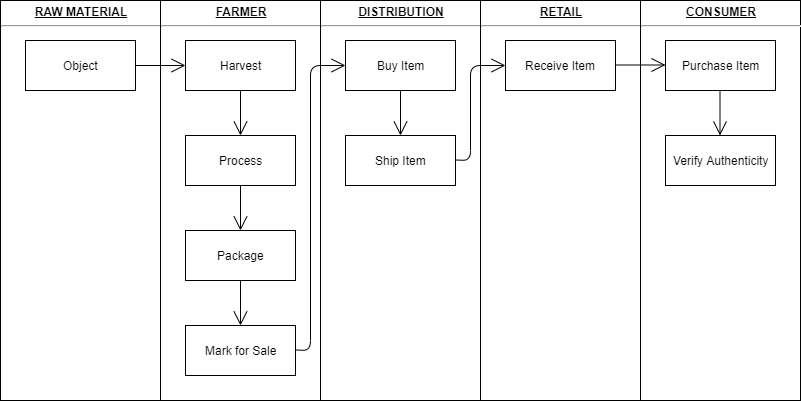

The diagram above was exported from draw.io. Its source (the exported page's mxGraphModel, read from the mxfile embedded in the PNG):
<mxGraphModel dx="971" dy="541" grid="1" gridSize="10" guides="1" tooltips="1" connect="1" arrows="1" fold="1" page="1" pageScale="1" pageWidth="850" pageHeight="1100" math="0" shadow="0">
  <root>
    <mxCell id="0" />
    <mxCell id="1" parent="0" />
    <mxCell id="rmrv0L2RGFbOVPvsfAN1-7" value="&lt;p style=&quot;margin: 0px ; margin-top: 4px ; text-align: center ; text-decoration: underline&quot;&gt;&lt;b&gt;RAW MATERIAL&lt;/b&gt;&lt;/p&gt;&lt;hr&gt;&lt;p style=&quot;margin: 0px ; margin-left: 8px&quot;&gt;&lt;br&gt;&lt;/p&gt;" style="verticalAlign=top;align=left;overflow=fill;fontSize=12;fontFamily=Helvetica;html=1;" vertex="1" parent="1">
      <mxGeometry x="20" y="120" width="160" height="400" as="geometry" />
    </mxCell>
    <mxCell id="rmrv0L2RGFbOVPvsfAN1-8" value="&lt;p style=&quot;margin: 0px ; margin-top: 4px ; text-align: center ; text-decoration: underline&quot;&gt;&lt;b&gt;FARMER&lt;/b&gt;&lt;/p&gt;&lt;hr&gt;&lt;p style=&quot;margin: 0px ; margin-left: 8px&quot;&gt;&lt;br&gt;&lt;/p&gt;" style="verticalAlign=top;align=left;overflow=fill;fontSize=12;fontFamily=Helvetica;html=1;" vertex="1" parent="1">
      <mxGeometry x="180" y="120" width="160" height="400" as="geometry" />
    </mxCell>
    <mxCell id="rmrv0L2RGFbOVPvsfAN1-9" value="&lt;p style=&quot;margin: 0px ; margin-top: 4px ; text-align: center ; text-decoration: underline&quot;&gt;&lt;b&gt;DISTRIBUTION&lt;/b&gt;&lt;/p&gt;&lt;hr&gt;&lt;p style=&quot;margin: 0px ; margin-left: 8px&quot;&gt;&lt;br&gt;&lt;/p&gt;" style="verticalAlign=top;align=left;overflow=fill;fontSize=12;fontFamily=Helvetica;html=1;" vertex="1" parent="1">
      <mxGeometry x="340" y="120" width="160" height="400" as="geometry" />
    </mxCell>
    <mxCell id="rmrv0L2RGFbOVPvsfAN1-10" value="&lt;p style=&quot;margin: 0px ; margin-top: 4px ; text-align: center ; text-decoration: underline&quot;&gt;&lt;b&gt;RETAIL&lt;/b&gt;&lt;/p&gt;&lt;hr&gt;&lt;p style=&quot;margin: 0px ; margin-left: 8px&quot;&gt;&lt;br&gt;&lt;/p&gt;" style="verticalAlign=top;align=left;overflow=fill;fontSize=12;fontFamily=Helvetica;html=1;" vertex="1" parent="1">
      <mxGeometry x="500" y="120" width="160" height="400" as="geometry" />
    </mxCell>
    <mxCell id="rmrv0L2RGFbOVPvsfAN1-11" value="&lt;p style=&quot;margin: 0px ; margin-top: 4px ; text-align: center ; text-decoration: underline&quot;&gt;&lt;b&gt;CONSUMER&lt;/b&gt;&lt;/p&gt;&lt;hr&gt;&lt;p style=&quot;margin: 0px ; margin-left: 8px&quot;&gt;&lt;br&gt;&lt;/p&gt;" style="verticalAlign=top;align=left;overflow=fill;fontSize=12;fontFamily=Helvetica;html=1;" vertex="1" parent="1">
      <mxGeometry x="660" y="120" width="160" height="400" as="geometry" />
    </mxCell>
    <mxCell id="rmrv0L2RGFbOVPvsfAN1-12" value="Verify Authenticity" style="html=1;" vertex="1" parent="1">
      <mxGeometry x="685" y="255" width="110" height="50" as="geometry" />
    </mxCell>
    <mxCell id="rmrv0L2RGFbOVPvsfAN1-13" value="Purchase Item" style="html=1;" vertex="1" parent="1">
      <mxGeometry x="685" y="160" width="110" height="50" as="geometry" />
    </mxCell>
    <mxCell id="rmrv0L2RGFbOVPvsfAN1-14" value="Receive Item" style="html=1;" vertex="1" parent="1">
      <mxGeometry x="525" y="160" width="110" height="50" as="geometry" />
    </mxCell>
    <mxCell id="rmrv0L2RGFbOVPvsfAN1-15" value="Ship Item" style="html=1;" vertex="1" parent="1">
      <mxGeometry x="365" y="255" width="110" height="50" as="geometry" />
    </mxCell>
    <mxCell id="rmrv0L2RGFbOVPvsfAN1-16" value="Buy Item" style="html=1;" vertex="1" parent="1">
      <mxGeometry x="365" y="160" width="110" height="50" as="geometry" />
    </mxCell>
    <mxCell id="rmrv0L2RGFbOVPvsfAN1-17" value="Mark for Sale" style="html=1;" vertex="1" parent="1">
      <mxGeometry x="205" y="445" width="110" height="50" as="geometry" />
    </mxCell>
    <mxCell id="rmrv0L2RGFbOVPvsfAN1-18" value="Package" style="html=1;" vertex="1" parent="1">
      <mxGeometry x="205" y="350" width="110" height="50" as="geometry" />
    </mxCell>
    <mxCell id="rmrv0L2RGFbOVPvsfAN1-19" value="Process" style="html=1;" vertex="1" parent="1">
      <mxGeometry x="205" y="255" width="110" height="50" as="geometry" />
    </mxCell>
    <mxCell id="rmrv0L2RGFbOVPvsfAN1-20" value="Harvest" style="html=1;" vertex="1" parent="1">
      <mxGeometry x="205" y="160" width="110" height="50" as="geometry" />
    </mxCell>
    <mxCell id="rmrv0L2RGFbOVPvsfAN1-21" value="Object" style="html=1;" vertex="1" parent="1">
      <mxGeometry x="45" y="160" width="110" height="50" as="geometry" />
    </mxCell>
    <mxCell id="rmrv0L2RGFbOVPvsfAN1-22" value="" style="endArrow=open;endFill=1;endSize=12;html=1;exitX=1;exitY=0.5;exitDx=0;exitDy=0;entryX=0;entryY=0.5;entryDx=0;entryDy=0;" edge="1" parent="1" source="rmrv0L2RGFbOVPvsfAN1-21" target="rmrv0L2RGFbOVPvsfAN1-20">
      <mxGeometry width="160" relative="1" as="geometry">
        <mxPoint x="160" y="190" as="sourcePoint" />
        <mxPoint x="205" y="190" as="targetPoint" />
      </mxGeometry>
    </mxCell>
    <mxCell id="rmrv0L2RGFbOVPvsfAN1-24" value="" style="endArrow=open;endFill=1;endSize=12;html=1;exitX=0.5;exitY=1;exitDx=0;exitDy=0;" edge="1" parent="1" source="rmrv0L2RGFbOVPvsfAN1-20" target="rmrv0L2RGFbOVPvsfAN1-19">
      <mxGeometry width="160" relative="1" as="geometry">
        <mxPoint x="230.05" y="232.5" as="sourcePoint" />
        <mxPoint x="285" y="232.5" as="targetPoint" />
      </mxGeometry>
    </mxCell>
    <mxCell id="rmrv0L2RGFbOVPvsfAN1-25" value="" style="endArrow=open;endFill=1;endSize=12;html=1;exitX=0.5;exitY=1;exitDx=0;exitDy=0;" edge="1" parent="1">
      <mxGeometry width="160" relative="1" as="geometry">
        <mxPoint x="260" y="305" as="sourcePoint" />
        <mxPoint x="260" y="350" as="targetPoint" />
      </mxGeometry>
    </mxCell>
    <mxCell id="rmrv0L2RGFbOVPvsfAN1-26" value="" style="endArrow=open;endFill=1;endSize=12;html=1;exitX=0.5;exitY=1;exitDx=0;exitDy=0;" edge="1" parent="1">
      <mxGeometry width="160" relative="1" as="geometry">
        <mxPoint x="260" y="400" as="sourcePoint" />
        <mxPoint x="260" y="445" as="targetPoint" />
      </mxGeometry>
    </mxCell>
    <mxCell id="rmrv0L2RGFbOVPvsfAN1-27" value="" style="endArrow=open;endFill=1;endSize=12;html=1;exitX=0.5;exitY=1;exitDx=0;exitDy=0;" edge="1" parent="1">
      <mxGeometry width="160" relative="1" as="geometry">
        <mxPoint x="420" y="210" as="sourcePoint" />
        <mxPoint x="420" y="255" as="targetPoint" />
      </mxGeometry>
    </mxCell>
    <mxCell id="rmrv0L2RGFbOVPvsfAN1-28" value="" style="endArrow=open;endFill=1;endSize=12;html=1;exitX=0.5;exitY=1;exitDx=0;exitDy=0;" edge="1" parent="1">
      <mxGeometry width="160" relative="1" as="geometry">
        <mxPoint x="739.5" y="210" as="sourcePoint" />
        <mxPoint x="739.5" y="255" as="targetPoint" />
      </mxGeometry>
    </mxCell>
    <mxCell id="rmrv0L2RGFbOVPvsfAN1-29" value="" style="endArrow=open;endFill=1;endSize=12;html=1;entryX=0;entryY=0.5;entryDx=0;entryDy=0;" edge="1" parent="1" target="rmrv0L2RGFbOVPvsfAN1-16">
      <mxGeometry width="160" relative="1" as="geometry">
        <mxPoint x="315" y="469.5" as="sourcePoint" />
        <mxPoint x="475" y="469.5" as="targetPoint" />
        <Array as="points">
          <mxPoint x="330" y="470" />
          <mxPoint x="330" y="185" />
        </Array>
      </mxGeometry>
    </mxCell>
    <mxCell id="rmrv0L2RGFbOVPvsfAN1-30" value="" style="endArrow=open;endFill=1;endSize=12;html=1;entryX=0;entryY=0.5;entryDx=0;entryDy=0;" edge="1" parent="1" target="rmrv0L2RGFbOVPvsfAN1-14">
      <mxGeometry width="160" relative="1" as="geometry">
        <mxPoint x="475" y="279.5" as="sourcePoint" />
        <mxPoint x="635" y="279.5" as="targetPoint" />
        <Array as="points">
          <mxPoint x="490" y="280" />
          <mxPoint x="490" y="185" />
        </Array>
      </mxGeometry>
    </mxCell>
    <mxCell id="rmrv0L2RGFbOVPvsfAN1-31" value="" style="endArrow=open;endFill=1;endSize=12;html=1;exitX=1;exitY=0.5;exitDx=0;exitDy=0;entryX=0;entryY=0.5;entryDx=0;entryDy=0;" edge="1" parent="1">
      <mxGeometry width="160" relative="1" as="geometry">
        <mxPoint x="635" y="184.5" as="sourcePoint" />
        <mxPoint x="685" y="184.5" as="targetPoint" />
      </mxGeometry>
    </mxCell>
  </root>
</mxGraphModel>